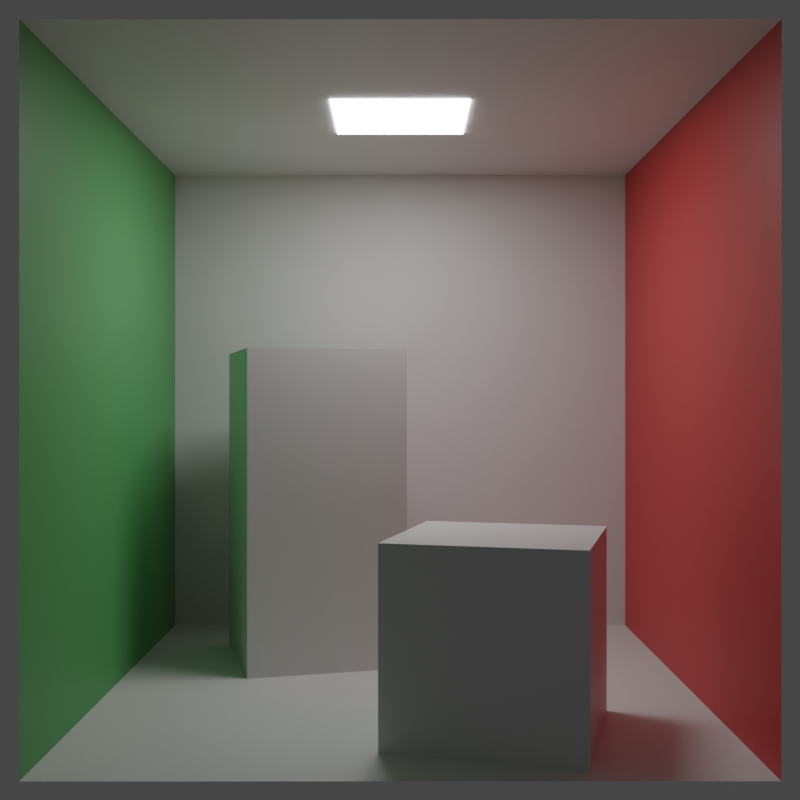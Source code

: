 # Source: Cornell_Box.blend  (saved by Blender 3.5.10; exported with 4.5.12 LTS)
import bpy
from mathutils import Matrix  # noqa: F401  (used for matrix-valued properties, if any)

bpy.ops.wm.read_factory_settings(use_empty=True)
scene = bpy.context.scene
scene.name = 'Scene'

# ---- collections
col_collection = bpy.data.collections.new('Collection'); scene.collection.children.link(col_collection)

# ---- materials (node trees are filled in below, after node groups)
mat_material_005 = bpy.data.materials.new('Material.005')
mat_material_002 = bpy.data.materials.new('Material.002')
mat_material_003 = bpy.data.materials.new('Material.003')
mat_material_004 = bpy.data.materials.new('Material.004')

# ---- material node trees
mat_material_005.use_nodes = True; mat_material_005.node_tree.nodes.clear()
_N = mat_material_005.node_tree.nodes; _L = mat_material_005.node_tree.links
n0 = _N.new('ShaderNodeBsdfPrincipled'); n0.name = 'Principled BSDF'; n0.location = (10, 300)
n0.distribution = 'GGX'
n0.subsurface_method = 'RANDOM_WALK_SKIN'
n0.inputs[0].default_value = (0.73, 0.73, 0.73, 1.0)
n0.inputs[3].default_value = 1.45
n0.inputs[27].default_value = (0.0, 0.0, 0.0, 1.0)
n0.inputs[28].default_value = 1.0
n1 = _N.new('ShaderNodeOutputMaterial'); n1.name = 'Material Output'; n1.location = (300, 300)
_L.new(n0.outputs[0], n1.inputs[0])
n1.is_active_output = True
mat_material_002.use_nodes = True; mat_material_002.node_tree.nodes.clear()
_N = mat_material_002.node_tree.nodes; _L = mat_material_002.node_tree.links
n0 = _N.new('ShaderNodeBsdfPrincipled'); n0.name = 'Principled BSDF'; n0.location = (10, 300)
n0.distribution = 'GGX'
n0.subsurface_method = 'RANDOM_WALK_SKIN'
n0.inputs[0].default_value = (0.65, 0.05, 0.05, 1.0)
n0.inputs[3].default_value = 1.45
n0.inputs[27].default_value = (0.0, 0.0, 0.0, 1.0)
n0.inputs[28].default_value = 1.0
n1 = _N.new('ShaderNodeOutputMaterial'); n1.name = 'Material Output'; n1.location = (300, 300)
_L.new(n0.outputs[0], n1.inputs[0])
n1.is_active_output = True
mat_material_003.use_nodes = True; mat_material_003.node_tree.nodes.clear()
_N = mat_material_003.node_tree.nodes; _L = mat_material_003.node_tree.links
n0 = _N.new('ShaderNodeBsdfPrincipled'); n0.name = 'Principled BSDF'; n0.location = (10, 300)
n0.distribution = 'GGX'
n0.subsurface_method = 'RANDOM_WALK_SKIN'
n0.inputs[0].default_value = (0.12, 0.45, 0.15, 1.0)
n0.inputs[3].default_value = 1.45
n0.inputs[27].default_value = (0.0, 0.0, 0.0, 1.0)
n0.inputs[28].default_value = 1.0
n1 = _N.new('ShaderNodeOutputMaterial'); n1.name = 'Material Output'; n1.location = (300, 300)
_L.new(n0.outputs[0], n1.inputs[0])
n1.is_active_output = True
mat_material_004.use_nodes = True; mat_material_004.node_tree.nodes.clear()
_N = mat_material_004.node_tree.nodes; _L = mat_material_004.node_tree.links
n0 = _N.new('ShaderNodeBsdfPrincipled'); n0.name = 'Principled BSDF'; n0.location = (10, 300)
n0.distribution = 'GGX'
n0.subsurface_method = 'RANDOM_WALK_SKIN'
n0.inputs[3].default_value = 1.45
n0.inputs[28].default_value = 15.0
n1 = _N.new('ShaderNodeOutputMaterial'); n1.name = 'Material Output'; n1.location = (300, 300)
_L.new(n0.outputs[0], n1.inputs[0])
n1.is_active_output = True

# ---- world
world_world = bpy.data.worlds.new('World'); scene.world = world_world
world_world.use_nodes = True; world_world.node_tree.nodes.clear()
_N = world_world.node_tree.nodes; _L = world_world.node_tree.links
n0 = _N.new('ShaderNodeOutputWorld'); n0.name = 'World Output'; n0.location = (300, 300)
n1 = _N.new('ShaderNodeBackground'); n1.name = 'Background'; n1.location = (10, 300)
n1.inputs[0].default_value = (0.05088, 0.05088, 0.05088, 1.0)
_L.new(n1.outputs[0], n0.inputs[0])
n0.is_active_output = True
world_world.color = (0.05088, 0.05088, 0.05088)
world_world.use_sun_shadow = False
world_world.sun_shadow_jitter_overblur = 0.0

# ---- cameras
cam_camera_001 = bpy.data.cameras.new('Camera.001')
cam_camera_001.clip_end = 1e+04
cam_camera_001.lens = 49.45
cam_camera_001.lens_unit = 'FOV'

# ---- meshes
me_plane_004 = bpy.data.meshes.new('Plane.004')
me_plane_004.from_pydata([(-0.5, -0.5, 0.0), (0.5, -0.5, 0.0), (-0.5, 0.5, 0.0), (0.5, 0.5, 0.0)], [], [(0, 1, 3, 2)])
_uv = me_plane_004.uv_layers.new(name='UVMap')
_uv.uv.foreach_set('vector', [0.0, 0.0, 1.0, 0.0, 1.0, 1.0, 0.0, 1.0])
me_plane_004.materials.append(mat_material_005)
me_plane_004.update()
me_plane_001 = bpy.data.meshes.new('Plane.001')
me_plane_001.from_pydata([(-0.5, -0.5, 0.0), (0.5, -0.5, 0.0), (-0.5, 0.5, 0.0), (0.5, 0.5, 0.0)], [], [(0, 1, 3, 2)])
_uv = me_plane_001.uv_layers.new(name='UVMap')
_uv.uv.foreach_set('vector', [0.0, 0.0, 1.0, 0.0, 1.0, 1.0, 0.0, 1.0])
me_plane_001.materials.append(mat_material_005)
me_plane_001.update()
me_plane_002 = bpy.data.meshes.new('Plane.002')
me_plane_002.from_pydata([(-0.5, -0.5, 0.0), (0.5, -0.5, 0.0), (-0.5, 0.5, 0.0), (0.5, 0.5, 0.0)], [], [(0, 1, 3, 2)])
_uv = me_plane_002.uv_layers.new(name='UVMap')
_uv.uv.foreach_set('vector', [0.0, 0.0, 1.0, 0.0, 1.0, 1.0, 0.0, 1.0])
me_plane_002.materials.append(mat_material_002)
me_plane_002.update()
me_plane_003 = bpy.data.meshes.new('Plane.003')
me_plane_003.from_pydata([(-0.5, -0.5, 0.0), (0.5, -0.5, 0.0), (-0.5, 0.5, 0.0), (0.5, 0.5, 0.0)], [], [(0, 1, 3, 2)])
_uv = me_plane_003.uv_layers.new(name='UVMap')
_uv.uv.foreach_set('vector', [0.0, 0.0, 1.0, 0.0, 1.0, 1.0, 0.0, 1.0])
me_plane_003.materials.append(mat_material_003)
me_plane_003.update()
me_plane_005 = bpy.data.meshes.new('Plane.005')
me_plane_005.from_pydata([(-0.5, -0.5, 0.0), (0.5, -0.5, 0.0), (-0.5, 0.5, 0.0), (0.5, 0.5, 0.0)], [], [(0, 1, 3, 2)])
_uv = me_plane_005.uv_layers.new(name='UVMap')
_uv.uv.foreach_set('vector', [0.0, 0.0, 1.0, 0.0, 1.0, 1.0, 0.0, 1.0])
me_plane_005.materials.append(mat_material_005)
me_plane_005.update()
me_plane_010 = bpy.data.meshes.new('Plane.010')
me_plane_010.from_pydata([(-0.5, -0.5, 0.0), (0.5, -0.5, 0.0), (-0.5, 0.5, 0.0), (0.5, 0.5, 0.0)], [], [(0, 1, 3, 2)])
_uv = me_plane_010.uv_layers.new(name='UVMap')
_uv.uv.foreach_set('vector', [0.0, 0.0, 1.0, 0.0, 1.0, 1.0, 0.0, 1.0])
me_plane_010.materials.append(mat_material_004)
me_plane_010.update()
me_cube = bpy.data.meshes.new('Cube')
me_cube.from_pydata([(-5.96e-08, -5.96e-08, -5.96e-08), (-5.96e-08, -5.96e-08, 2.0), (-5.96e-08, 2.0, -5.96e-08), (-5.96e-08, 2.0, 2.0), (2.0, -5.96e-08, -5.96e-08), (2.0, -5.96e-08, 2.0), (2.0, 2.0, -5.96e-08), (2.0, 2.0, 2.0)], [], [(0, 1, 3, 2), (2, 3, 7, 6), (6, 7, 5, 4), (4, 5, 1, 0), (2, 6, 4, 0), (7, 3, 1, 5)])
_uv = me_cube.uv_layers.new(name='UVMap')
_uv.uv.foreach_set('vector', [0.375, 0.0, 0.625, 0.0, 0.625, 0.25, 0.375, 0.25, 0.375, 0.25, 0.625, 0.25, 0.625, 0.5, 0.375, 0.5, 0.375, 0.5, 0.625, 0.5, 0.625, 0.75, 0.375, 0.75, 0.375, 0.75, 0.625, 0.75, 0.625, 1.0, 0.375, 1.0, 0.125, 0.5, 0.375, 0.5, 0.375, 0.75, 0.125, 0.75, 0.625, 0.5, 0.875, 0.5, 0.875, 0.75, 0.625, 0.75])
me_cube.materials.append(mat_material_005)
me_cube.update()
me_cube_001 = bpy.data.meshes.new('Cube.001')
me_cube_001.from_pydata([(-5.96e-08, -5.96e-08, -5.96e-08), (-5.96e-08, -5.96e-08, 2.0), (-5.96e-08, 2.0, -5.96e-08), (-5.96e-08, 2.0, 2.0), (2.0, -5.96e-08, -5.96e-08), (2.0, -5.96e-08, 2.0), (2.0, 2.0, -5.96e-08), (2.0, 2.0, 2.0)], [], [(0, 1, 3, 2), (2, 3, 7, 6), (6, 7, 5, 4), (4, 5, 1, 0), (2, 6, 4, 0), (7, 3, 1, 5)])
_uv = me_cube_001.uv_layers.new(name='UVMap')
_uv.uv.foreach_set('vector', [0.375, 0.0, 0.625, 0.0, 0.625, 0.25, 0.375, 0.25, 0.375, 0.25, 0.625, 0.25, 0.625, 0.5, 0.375, 0.5, 0.375, 0.5, 0.625, 0.5, 0.625, 0.75, 0.375, 0.75, 0.375, 0.75, 0.625, 0.75, 0.625, 1.0, 0.375, 1.0, 0.125, 0.5, 0.375, 0.5, 0.375, 0.75, 0.125, 0.75, 0.625, 0.5, 0.875, 0.5, 0.875, 0.75, 0.625, 0.75])
me_cube_001.materials.append(mat_material_005)
me_cube_001.update()

# ---- objects
ob_plane = bpy.data.objects.new('Plane', me_plane_004)
ob_camera = bpy.data.objects.new('Camera', cam_camera_001)
ob_plane_001 = bpy.data.objects.new('Plane.001', me_plane_001)
ob_plane_002 = bpy.data.objects.new('Plane.002', me_plane_002)
ob_plane_003 = bpy.data.objects.new('Plane.003', me_plane_003)
ob_plane_004 = bpy.data.objects.new('Plane.004', me_plane_005)
ob_plane_005 = bpy.data.objects.new('Plane.005', me_plane_010)
ob_cube = bpy.data.objects.new('Cube', me_cube)
ob_cube_001 = bpy.data.objects.new('Cube.001', me_cube_001)

# ---- transforms, parenting, visibility, modifiers, constraints
ob_plane.location = (-0.7207, 0.0, 0.0)
ob_plane.rotation_euler = (3.142, -0.0, 0.0)
ob_plane.scale = (1.0, 1.0, 1.0)
ob_camera.location = (1.221, 0.0, 0.5)
ob_camera.rotation_euler = (1.571, 5.283e-07, 1.571)
ob_camera.scale = (0.001802, 0.001802, 0.001802)
ob_plane_001.location = (-0.7207, 0.0, 1.0)
ob_plane_001.rotation_euler = (3.142, -0.0, 0.0)
ob_plane_001.scale = (1.0, 1.0, 1.0)
ob_plane_002.location = (-0.7207, 0.5, 0.5)
ob_plane_002.rotation_euler = (1.571, -0.0, 3.142)
ob_plane_002.scale = (1.0, 1.0, 1.0)
ob_plane_003.location = (-0.7207, -0.5, 0.5)
ob_plane_003.rotation_euler = (-1.571, -0.0, 0.0)
ob_plane_003.scale = (1.0, 1.0, 1.0)
ob_plane_004.location = (-1.221, 0.0, 0.5)
ob_plane_004.rotation_euler = (1.571, -0.0, 1.571)
ob_plane_004.scale = (1.0, 1.0, 1.0)
ob_plane_005.location = (-0.7207, 0.0, 0.9982)
ob_plane_005.scale = (0.2342, 0.2342, 1.0)
ob_cube.location = (-1.039, -0.3517, 0.0)
ob_cube.rotation_euler = (0.0, -0.0, 0.2618)
ob_cube.scale = (0.1486, 0.1486, 0.2973)
ob_cube_001.location = (-0.625, 0.04541, 0.0)
ob_cube_001.rotation_euler = (0.0, -0.0, -0.2618)
ob_cube_001.scale = (0.1486, 0.1486, 0.1486)

# ---- collection membership
col_collection.objects.link(ob_plane)
col_collection.objects.link(ob_camera)
col_collection.objects.link(ob_plane_001)
col_collection.objects.link(ob_plane_002)
col_collection.objects.link(ob_plane_003)
col_collection.objects.link(ob_plane_004)
col_collection.objects.link(ob_plane_005)
col_collection.objects.link(ob_cube)
col_collection.objects.link(ob_cube_001)

# ---- scene / render settings (as saved in the file)
scene.camera = ob_camera
scene.frame_start = 1; scene.frame_end = 1; scene.frame_set(1)
scene.render.engine = 'CYCLES'
scene.render.resolution_x = 800
scene.render.resolution_y = 800
scene.cycles.sampling_pattern = 'TABULATED_SOBOL'
scene.view_settings.view_transform = 'Filmic'
bpy.context.view_layer.update()
